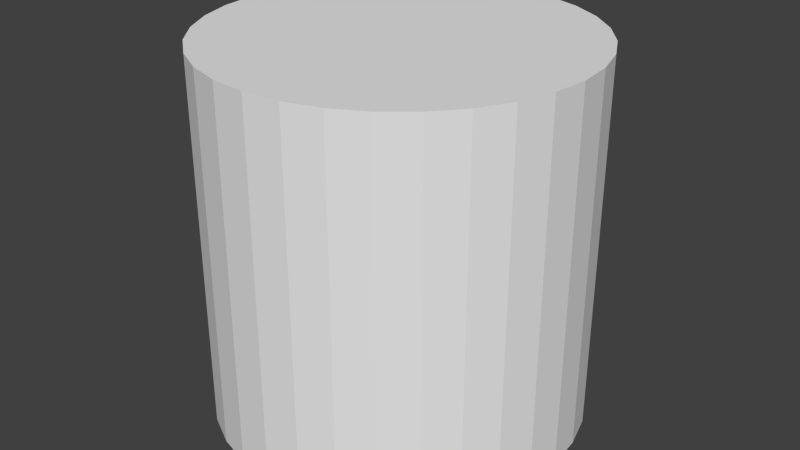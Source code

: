 # Source: Test.blend  (saved by Blender 2.70.0; exported with 4.5.12 LTS)
import bpy
from mathutils import Matrix  # noqa: F401  (used for matrix-valued properties, if any)

bpy.ops.wm.read_factory_settings(use_empty=True)
scene = bpy.context.scene
scene.name = 'Scene'

# ---- collections
col_collection_1 = bpy.data.collections.new('Collection 1'); scene.collection.children.link(col_collection_1)

# ---- world
world_world = bpy.data.worlds.new('World'); scene.world = world_world
world_world.color = (0.05088, 0.05088, 0.05088)
world_world.use_sun_shadow = False
world_world.sun_shadow_jitter_overblur = 0.0
world_world.cycles.sampling_method = 'MANUAL'
world_world.cycles.sample_map_resolution = 256

# ---- meshes
me_cylinder = bpy.data.meshes.new('Cylinder')
me_cylinder.from_pydata([(0.0, 1.0, -1.0), (0.0, 1.0, 1.0), (0.1951, 0.9808, -1.0), (0.1951, 0.9808, 1.0), (0.3827, 0.9239, -1.0), (0.3827, 0.9239, 1.0), (0.5556, 0.8315, -1.0), (0.5556, 0.8315, 1.0), (0.7071, 0.7071, -1.0), (0.7071, 0.7071, 1.0), (0.8315, 0.5556, -1.0), (0.8315, 0.5556, 1.0), (0.9239, 0.3827, -1.0), (0.9239, 0.3827, 1.0), (0.9808, 0.1951, -1.0), (0.9808, 0.1951, 1.0), (1.0, 7.55e-08, -1.0), (1.0, 7.55e-08, 1.0), (0.9808, -0.1951, -1.0), (0.9808, -0.1951, 1.0), (0.9239, -0.3827, -1.0), (0.9239, -0.3827, 1.0), (0.8315, -0.5556, -1.0), (0.8315, -0.5556, 1.0), (0.7071, -0.7071, -1.0), (0.7071, -0.7071, 1.0), (0.5556, -0.8315, -1.0), (0.5556, -0.8315, 1.0), (0.3827, -0.9239, -1.0), (0.3827, -0.9239, 1.0), (0.1951, -0.9808, -1.0), (0.1951, -0.9808, 1.0), (-3.258e-07, -1.0, -1.0), (-3.258e-07, -1.0, 1.0), (-0.1951, -0.9808, -1.0), (-0.1951, -0.9808, 1.0), (-0.3827, -0.9239, -1.0), (-0.3827, -0.9239, 1.0), (-0.5556, -0.8315, -1.0), (-0.5556, -0.8315, 1.0), (-0.7071, -0.7071, -1.0), (-0.7071, -0.7071, 1.0), (-0.8315, -0.5556, -1.0), (-0.8315, -0.5556, 1.0), (-0.9239, -0.3827, -1.0), (-0.9239, -0.3827, 1.0), (-0.9808, -0.1951, -1.0), (-0.9808, -0.1951, 1.0), (-1.0, 9.656e-07, -1.0), (-1.0, 9.656e-07, 1.0), (-0.9808, 0.1951, -1.0), (-0.9808, 0.1951, 1.0), (-0.9239, 0.3827, -1.0), (-0.9239, 0.3827, 1.0), (-0.8315, 0.5556, -1.0), (-0.8315, 0.5556, 1.0), (-0.7071, 0.7071, -1.0), (-0.7071, 0.7071, 1.0), (-0.5556, 0.8315, -1.0), (-0.5556, 0.8315, 1.0), (-0.3827, 0.9239, -1.0), (-0.3827, 0.9239, 1.0), (-0.1951, 0.9808, -1.0), (-0.1951, 0.9808, 1.0)], [], [(0, 1, 3, 2), (2, 3, 5, 4), (4, 5, 7, 6), (6, 7, 9, 8), (8, 9, 11, 10), (10, 11, 13, 12), (12, 13, 15, 14), (14, 15, 17, 16), (16, 17, 19, 18), (18, 19, 21, 20), (20, 21, 23, 22), (22, 23, 25, 24), (24, 25, 27, 26), (26, 27, 29, 28), (28, 29, 31, 30), (30, 31, 33, 32), (32, 33, 35, 34), (34, 35, 37, 36), (36, 37, 39, 38), (38, 39, 41, 40), (40, 41, 43, 42), (42, 43, 45, 44), (44, 45, 47, 46), (46, 47, 49, 48), (48, 49, 51, 50), (50, 51, 53, 52), (52, 53, 55, 54), (54, 55, 57, 56), (56, 57, 59, 58), (58, 59, 61, 60), (3, 1, 63, 61, 59, 57, 55, 53, 51, 49, 47, 45, 43, 41, 39, 37, 35, 33, 31, 29, 27, 25, 23, 21, 19, 17, 15, 13, 11, 9, 7, 5), (62, 63, 1, 0), (60, 61, 63, 62), (0, 2, 4, 6, 8, 10, 12, 14, 16, 18, 20, 22, 24, 26, 28, 30, 32, 34, 36, 38, 40, 42, 44, 46, 48, 50, 52, 54, 56, 58, 60, 62)])
_uv = me_cylinder.uv_layers.new(name='UVMap')
_uv.uv.foreach_set('vector', [0.7587, 0.5441, 0.3785, 0.5441, 0.3785, 0.5068, 0.7587, 0.5068, 0.7587, 0.5068, 0.3785, 0.5068, 0.3785, 0.4702, 0.7587, 0.4702, 0.7587, 0.4702, 0.3785, 0.4702, 0.3785, 0.4358, 0.7587, 0.4358, 0.7587, 0.4358, 0.3785, 0.4358, 0.3785, 0.4048, 0.7587, 0.4048, 0.7587, 0.4048, 0.3785, 0.4048, 0.3785, 0.3785, 0.7587, 0.3785, 1.0, 0.2676, 1.0, 0.6479, 0.969, 0.6479, 0.969, 0.2676, 0.969, 0.2676, 0.969, 0.6479, 0.9346, 0.6479, 0.9346, 0.2676, 0.9346, 0.2676, 0.9346, 0.6479, 0.898, 0.6479, 0.898, 0.2676, 0.898, 0.2676, 0.898, 0.6479, 0.8607, 0.6479, 0.8607, 0.2676, 0.8607, 0.2676, 0.8607, 0.6479, 0.8242, 0.6479, 0.8242, 0.2676, 0.8242, 0.2676, 0.8242, 0.6479, 0.7897, 0.6479, 0.7897, 0.2676, 0.7897, 0.2676, 0.7897, 0.6479, 0.7587, 0.6479, 0.7587, 0.2676, 0.7587, 0.2676, 0.3785, 0.2676, 0.3785, 0.2366, 0.7587, 0.2366, 0.7587, 0.2366, 0.3785, 0.2366, 0.3785, 0.2022, 0.7587, 0.2022, 0.7587, 0.2022, 0.3785, 0.2022, 0.3785, 0.1656, 0.7587, 0.1656, 0.7587, 0.1656, 0.3785, 0.1656, 0.3785, 0.1283, 0.7587, 0.1283, 0.7587, 0.1283, 0.3785, 0.1283, 0.3785, 0.09179, 0.7587, 0.09179, 0.7587, 0.09179, 0.3785, 0.09179, 0.3785, 0.05735, 0.7587, 0.05735, 0.7587, 0.05735, 0.3785, 0.05735, 0.3785, 0.02636, 0.7587, 0.02636, 0.7587, 0.02636, 0.3785, 0.02636, 0.3785, 3.4e-08, 0.7587, 0.0, 0.3785, 0.6724, 0.7587, 0.6724, 0.7587, 0.7034, 0.3785, 0.7034, 0.3785, 0.7034, 0.7587, 0.7034, 0.7587, 0.7379, 0.3785, 0.7379, 0.3785, 0.7379, 0.7587, 0.7379, 0.7587, 0.7744, 0.3785, 0.7744, 0.3785, 0.7744, 0.7587, 0.7744, 0.7587, 0.8117, 0.3785, 0.8117, 0.3785, 0.8117, 0.7587, 0.8117, 0.7587, 0.8482, 0.3785, 0.8482, 0.3785, 0.8482, 0.7587, 0.8482, 0.7587, 0.8827, 0.3785, 0.8827, 0.3785, 0.8827, 0.7587, 0.8827, 0.7587, 0.9137, 0.3785, 0.9137, 0.3785, 0.9137, 0.7587, 0.9137, 0.7587, 0.94, 0.3785, 0.94, 0.7587, 0.6724, 0.3785, 0.6724, 0.3785, 0.6461, 0.7587, 0.6461, 0.7587, 0.6461, 0.3785, 0.6461, 0.3785, 0.6151, 0.7587, 0.6151, 0.1706, 0.3785, 0.134, 0.3712, 0.0996, 0.3569, 0.0686, 0.3362, 0.04225, 0.3099, 0.02154, 0.2789, 0.007272, 0.2444, 3.4e-08, 0.2079, 0.0, 0.1706, 0.007272, 0.134, 0.02154, 0.0996, 0.04225, 0.0686, 0.0686, 0.04225, 0.0996, 0.02154, 0.134, 0.007272, 0.1706, 1.133e-08, 0.2079, 0.0, 0.2444, 0.007272, 0.2789, 0.02154, 0.3099, 0.04225, 0.3362, 0.0686, 0.3569, 0.0996, 0.3712, 0.134, 0.3785, 0.1706, 0.3785, 0.2079, 0.3712, 0.2444, 0.3569, 0.2789, 0.3362, 0.3099, 0.3099, 0.3362, 0.2789, 0.3569, 0.2444, 0.3712, 0.2079, 0.3785, 0.7587, 0.5806, 0.3785, 0.5806, 0.3785, 0.5441, 0.7587, 0.5441, 0.7587, 0.6151, 0.3785, 0.6151, 0.3785, 0.5806, 0.7587, 0.5806, 0.2079, 0.7569, 0.1706, 0.7569, 0.134, 0.7496, 0.0996, 0.7354, 0.0686, 0.7147, 0.04225, 0.6883, 0.02154, 0.6573, 0.007272, 0.6229, 2.267e-08, 0.5863, 0.0, 0.549, 0.007272, 0.5125, 0.02154, 0.4781, 0.04225, 0.4471, 0.0686, 0.4207, 0.0996, 0.4, 0.134, 0.3857, 0.1706, 0.3785, 0.2079, 0.3785, 0.2444, 0.3857, 0.2789, 0.4, 0.3099, 0.4207, 0.3362, 0.4471, 0.3569, 0.4781, 0.3712, 0.5125, 0.3785, 0.549, 0.3785, 0.5863, 0.3712, 0.6229, 0.3569, 0.6573, 0.3362, 0.6883, 0.3099, 0.7147, 0.2789, 0.7354, 0.2444, 0.7496])
me_cylinder.use_remesh_preserve_volume = False
me_cylinder.use_remesh_preserve_attributes = False
me_cylinder.use_mirror_vertex_groups = False
me_cylinder.update()

# ---- objects
ob_cylinder = bpy.data.objects.new('Cylinder', me_cylinder)

# ---- transforms, parenting, visibility, modifiers, constraints
ob_cylinder.location = (0.5, 0.5, 0.5)
ob_cylinder.scale = (0.5, 0.5, 0.5)
ob_cylinder.lineart.crease_threshold = 0.0

# ---- collection membership
col_collection_1.objects.link(ob_cylinder)

# ---- scene / render settings (as saved in the file)
scene.frame_start = 1; scene.frame_end = 250; scene.frame_set(1)
scene.render.engine = 'BLENDER_EEVEE_NEXT'
scene.render.resolution_percentage = 50
scene.render.dither_intensity = 0.0
scene.cycles.use_denoising = False
scene.cycles.samples = 10
scene.cycles.sampling_pattern = 'TABULATED_SOBOL'
scene.cycles.light_sampling_threshold = 0.0
scene.cycles.use_adaptive_sampling = False
scene.cycles.use_light_tree = False
scene.cycles.blur_glossy = 0.0
scene.cycles.volume_bounces = 1
scene.cycles.pixel_filter_type = 'GAUSSIAN'
scene.cycles.sample_clamp_indirect = 0.0
scene.view_settings.view_transform = 'Standard'
bpy.context.view_layer.update()

# ---- added for rendering (the .blend has no active camera and no usable light): camera, sun
cam_auto = bpy.data.cameras.new('AutoCamera')
cam_auto.lens = 50.0
cam_auto.sensor_width = 36.0
cam_auto.clip_end = 1000.0
ob_auto_camera = bpy.data.objects.new('AutoCamera', cam_auto)
scene.collection.objects.link(ob_auto_camera)
ob_auto_camera.location = (2.10254, -1.42304, 1.78203)
ob_auto_camera.rotation_euler = (1.09748, -7.21219e-08, 0.694738)
scene.camera = ob_auto_camera
light_auto_sun = bpy.data.lights.new('AutoSun', 'SUN')
light_auto_sun.energy = 3.0
light_auto_sun.angle = 0.0523599
ob_auto_sun = bpy.data.objects.new('AutoSun', light_auto_sun)
scene.collection.objects.link(ob_auto_sun)
ob_auto_sun.rotation_euler = (0.872665, 0.174533, 0.523599)
bpy.context.view_layer.update()
